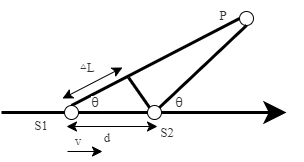

The diagram above was exported from draw.io. Its source (the exported page's mxGraphModel, read from the mxfile embedded in the PNG):
<mxGraphModel dx="1102" dy="865" grid="0" gridSize="10" guides="1" tooltips="1" connect="1" arrows="1" fold="1" page="1" pageScale="1" pageWidth="2336" pageHeight="1654" math="0" shadow="0">
  <root>
    <mxCell id="0" />
    <mxCell id="1" parent="0" />
    <mxCell id="k9M7IO-fKU5-3H_aBv5Z-1" value="" style="ellipse;whiteSpace=wrap;html=1;aspect=fixed;" parent="1" vertex="1">
      <mxGeometry x="572" y="346" width="14" height="14" as="geometry" />
    </mxCell>
    <mxCell id="k9M7IO-fKU5-3H_aBv5Z-4" style="edgeStyle=orthogonalEdgeStyle;rounded=0;orthogonalLoop=1;jettySize=auto;html=1;exitX=1;exitY=0.5;exitDx=0;exitDy=0;endSize=14;startArrow=none;strokeWidth=3;" parent="1" source="k9M7IO-fKU5-3H_aBv5Z-8" edge="1">
      <mxGeometry relative="1" as="geometry">
        <mxPoint x="619" y="447" as="targetPoint" />
        <mxPoint x="334" y="447" as="sourcePoint" />
      </mxGeometry>
    </mxCell>
    <mxCell id="k9M7IO-fKU5-3H_aBv5Z-8" value="" style="ellipse;whiteSpace=wrap;html=1;aspect=fixed;" parent="1" vertex="1">
      <mxGeometry x="480" y="440" width="14" height="14" as="geometry" />
    </mxCell>
    <mxCell id="k9M7IO-fKU5-3H_aBv5Z-9" value="" style="edgeStyle=orthogonalEdgeStyle;rounded=0;orthogonalLoop=1;jettySize=auto;html=1;exitX=1;exitY=0.5;exitDx=0;exitDy=0;endSize=14;endArrow=none;strokeWidth=3;" parent="1" target="k9M7IO-fKU5-3H_aBv5Z-8" edge="1">
      <mxGeometry relative="1" as="geometry">
        <mxPoint x="619" y="447" as="targetPoint" />
        <mxPoint x="333.9999999999999" y="447" as="sourcePoint" />
      </mxGeometry>
    </mxCell>
    <mxCell id="k9M7IO-fKU5-3H_aBv5Z-11" value="" style="endArrow=none;html=1;rounded=0;endSize=14;strokeWidth=3;entryX=0;entryY=0.5;entryDx=0;entryDy=0;" parent="1" target="k9M7IO-fKU5-3H_aBv5Z-1" edge="1">
      <mxGeometry width="50" height="50" relative="1" as="geometry">
        <mxPoint x="404" y="440" as="sourcePoint" />
        <mxPoint x="535" y="357" as="targetPoint" />
      </mxGeometry>
    </mxCell>
    <mxCell id="k9M7IO-fKU5-3H_aBv5Z-12" value="" style="endArrow=none;html=1;rounded=0;endSize=14;entryX=0.5;entryY=1;entryDx=0;entryDy=0;strokeWidth=3;exitX=1;exitY=0;exitDx=0;exitDy=0;" parent="1" source="k9M7IO-fKU5-3H_aBv5Z-8" target="k9M7IO-fKU5-3H_aBv5Z-1" edge="1">
      <mxGeometry width="50" height="50" relative="1" as="geometry">
        <mxPoint x="513" y="439" as="sourcePoint" />
        <mxPoint x="545" y="367" as="targetPoint" />
      </mxGeometry>
    </mxCell>
    <mxCell id="k9M7IO-fKU5-3H_aBv5Z-6" value="" style="ellipse;whiteSpace=wrap;html=1;aspect=fixed;" parent="1" vertex="1">
      <mxGeometry x="397" y="440" width="14" height="14" as="geometry" />
    </mxCell>
    <mxCell id="k9M7IO-fKU5-3H_aBv5Z-13" value="&lt;span style=&quot;color: rgb(51 , 51 , 51) ; background-color: rgb(255 , 255 , 255)&quot;&gt;&lt;font style=&quot;font-size: 13px&quot;&gt;θ&lt;/font&gt;&lt;/span&gt;" style="text;html=1;strokeColor=none;fillColor=none;align=center;verticalAlign=middle;whiteSpace=wrap;rounded=0;" parent="1" vertex="1">
      <mxGeometry x="398" y="422" width="60" height="30" as="geometry" />
    </mxCell>
    <mxCell id="k9M7IO-fKU5-3H_aBv5Z-14" value="" style="endArrow=none;html=1;rounded=0;fontSize=13;endSize=14;entryX=0;entryY=0;entryDx=0;entryDy=0;strokeWidth=3;" parent="1" target="k9M7IO-fKU5-3H_aBv5Z-8" edge="1">
      <mxGeometry width="50" height="50" relative="1" as="geometry">
        <mxPoint x="461" y="412" as="sourcePoint" />
        <mxPoint x="490" y="454" as="targetPoint" />
      </mxGeometry>
    </mxCell>
    <mxCell id="k9M7IO-fKU5-3H_aBv5Z-15" value="" style="endArrow=classic;startArrow=classic;html=1;rounded=0;fontSize=13;endSize=8;strokeWidth=1;jumpSize=3;startSize=8;" parent="1" edge="1">
      <mxGeometry width="50" height="50" relative="1" as="geometry">
        <mxPoint x="399" y="461" as="sourcePoint" />
        <mxPoint x="490" y="461" as="targetPoint" />
      </mxGeometry>
    </mxCell>
    <mxCell id="k9M7IO-fKU5-3H_aBv5Z-16" value="&lt;font color=&quot;#333333&quot; face=&quot;Times New Roman&quot;&gt;&lt;span style=&quot;font-size: 13px ; background-color: rgb(255 , 255 , 255)&quot;&gt;d&lt;/span&gt;&lt;/font&gt;" style="text;html=1;strokeColor=none;fillColor=none;align=center;verticalAlign=middle;whiteSpace=wrap;rounded=0;" parent="1" vertex="1">
      <mxGeometry x="410" y="457" width="60" height="30" as="geometry" />
    </mxCell>
    <mxCell id="k9M7IO-fKU5-3H_aBv5Z-17" value="" style="endArrow=classic;html=1;rounded=0;fontFamily=Times New Roman;fontSize=13;startSize=8;endSize=8;strokeWidth=1;jumpSize=3;" parent="1" edge="1">
      <mxGeometry width="50" height="50" relative="1" as="geometry">
        <mxPoint x="400" y="486" as="sourcePoint" />
        <mxPoint x="435" y="486" as="targetPoint" />
      </mxGeometry>
    </mxCell>
    <mxCell id="k9M7IO-fKU5-3H_aBv5Z-18" value="&lt;font color=&quot;#333333&quot; face=&quot;Times New Roman&quot;&gt;&lt;span style=&quot;font-size: 13px ; background-color: rgb(255 , 255 , 255)&quot;&gt;v&lt;/span&gt;&lt;/font&gt;" style="text;html=1;strokeColor=none;fillColor=none;align=center;verticalAlign=middle;whiteSpace=wrap;rounded=0;" parent="1" vertex="1">
      <mxGeometry x="381" y="460" width="60" height="30" as="geometry" />
    </mxCell>
    <mxCell id="k9M7IO-fKU5-3H_aBv5Z-20" value="" style="endArrow=classic;startArrow=classic;html=1;rounded=0;fontFamily=Times New Roman;fontSize=13;startSize=8;endSize=8;strokeWidth=1;jumpSize=3;" parent="1" edge="1">
      <mxGeometry width="50" height="50" relative="1" as="geometry">
        <mxPoint x="395" y="433" as="sourcePoint" />
        <mxPoint x="455" y="402" as="targetPoint" />
      </mxGeometry>
    </mxCell>
    <mxCell id="k9M7IO-fKU5-3H_aBv5Z-21" value="&lt;font color=&quot;#333333&quot; face=&quot;Times New Roman&quot;&gt;&lt;span style=&quot;font-size: 13px ; background-color: rgb(255 , 255 , 255)&quot;&gt;△L&lt;/span&gt;&lt;/font&gt;" style="text;html=1;strokeColor=none;fillColor=none;align=center;verticalAlign=middle;whiteSpace=wrap;rounded=0;" parent="1" vertex="1">
      <mxGeometry x="390" y="387" width="60" height="30" as="geometry" />
    </mxCell>
    <mxCell id="k9M7IO-fKU5-3H_aBv5Z-22" value="&lt;font color=&quot;#333333&quot; face=&quot;Times New Roman&quot;&gt;&lt;span style=&quot;font-size: 13px ; background-color: rgb(255 , 255 , 255)&quot;&gt;P&lt;/span&gt;&lt;/font&gt;" style="text;html=1;strokeColor=none;fillColor=none;align=center;verticalAlign=middle;whiteSpace=wrap;rounded=0;" parent="1" vertex="1">
      <mxGeometry x="526" y="335" width="60" height="30" as="geometry" />
    </mxCell>
    <mxCell id="k9M7IO-fKU5-3H_aBv5Z-23" value="&lt;font color=&quot;#333333&quot; face=&quot;Times New Roman&quot;&gt;&lt;span style=&quot;font-size: 13px ; background-color: rgb(255 , 255 , 255)&quot;&gt;S1&lt;/span&gt;&lt;/font&gt;" style="text;html=1;strokeColor=none;fillColor=none;align=center;verticalAlign=middle;whiteSpace=wrap;rounded=0;" parent="1" vertex="1">
      <mxGeometry x="344" y="445" width="60" height="30" as="geometry" />
    </mxCell>
    <mxCell id="k9M7IO-fKU5-3H_aBv5Z-24" value="&lt;font color=&quot;#333333&quot; face=&quot;Times New Roman&quot;&gt;&lt;span style=&quot;font-size: 13px ; background-color: rgb(255 , 255 , 255)&quot;&gt;S2&lt;/span&gt;&lt;/font&gt;" style="text;html=1;strokeColor=none;fillColor=none;align=center;verticalAlign=middle;whiteSpace=wrap;rounded=0;" parent="1" vertex="1">
      <mxGeometry x="470" y="452" width="60" height="30" as="geometry" />
    </mxCell>
    <mxCell id="k9M7IO-fKU5-3H_aBv5Z-25" value="&lt;span style=&quot;color: rgb(51 , 51 , 51) ; background-color: rgb(255 , 255 , 255)&quot;&gt;&lt;font style=&quot;font-size: 13px&quot;&gt;θ&lt;/font&gt;&lt;/span&gt;" style="text;html=1;strokeColor=none;fillColor=none;align=center;verticalAlign=middle;whiteSpace=wrap;rounded=0;" parent="1" vertex="1">
      <mxGeometry x="482" y="422" width="60" height="30" as="geometry" />
    </mxCell>
  </root>
</mxGraphModel>